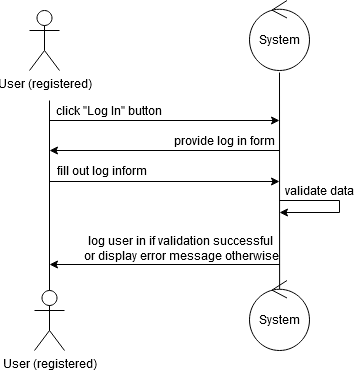

The diagram above was exported from draw.io. Its source (the exported page's mxGraphModel, read from the mxfile embedded in the PNG):
<mxGraphModel dx="1045" dy="586" grid="1" gridSize="10" guides="1" tooltips="1" connect="1" arrows="1" fold="1" page="1" pageScale="1" pageWidth="850" pageHeight="1100" math="0" shadow="0">
  <root>
    <mxCell id="0" />
    <mxCell id="1" parent="0" />
    <mxCell id="tlQVuWHolHETypL2xpKF-1" value="&lt;div&gt;User (registered)&lt;/div&gt;&lt;div&gt;&lt;br&gt;&lt;/div&gt;" style="shape=umlActor;verticalLabelPosition=bottom;verticalAlign=top;html=1;outlineConnect=0;" vertex="1" parent="1">
      <mxGeometry x="200" y="230" width="30" height="60" as="geometry" />
    </mxCell>
    <mxCell id="tlQVuWHolHETypL2xpKF-3" value="&lt;div&gt;System&lt;/div&gt;" style="ellipse;shape=umlControl;whiteSpace=wrap;html=1;fontSize=12;" vertex="1" parent="1">
      <mxGeometry x="420" y="220" width="60" height="70" as="geometry" />
    </mxCell>
    <mxCell id="tlQVuWHolHETypL2xpKF-5" value="" style="endArrow=none;html=1;fontSize=12;" edge="1" parent="1">
      <mxGeometry width="50" height="50" relative="1" as="geometry">
        <mxPoint x="220" y="550" as="sourcePoint" />
        <mxPoint x="220" y="320" as="targetPoint" />
      </mxGeometry>
    </mxCell>
    <mxCell id="tlQVuWHolHETypL2xpKF-6" value="" style="endArrow=none;html=1;fontSize=12;entryX=0.5;entryY=1.029;entryDx=0;entryDy=0;entryPerimeter=0;exitX=0.502;exitY=0.137;exitDx=0;exitDy=0;exitPerimeter=0;" edge="1" parent="1" source="tlQVuWHolHETypL2xpKF-37" target="tlQVuWHolHETypL2xpKF-3">
      <mxGeometry width="50" height="50" relative="1" as="geometry">
        <mxPoint x="450" y="550" as="sourcePoint" />
        <mxPoint x="449.5" y="320" as="targetPoint" />
      </mxGeometry>
    </mxCell>
    <mxCell id="tlQVuWHolHETypL2xpKF-9" value="" style="endArrow=classic;html=1;fontSize=12;" edge="1" parent="1">
      <mxGeometry width="50" height="50" relative="1" as="geometry">
        <mxPoint x="220" y="401" as="sourcePoint" />
        <mxPoint x="450" y="401" as="targetPoint" />
      </mxGeometry>
    </mxCell>
    <mxCell id="tlQVuWHolHETypL2xpKF-10" value="" style="endArrow=classic;html=1;fontSize=12;" edge="1" parent="1">
      <mxGeometry width="50" height="50" relative="1" as="geometry">
        <mxPoint x="450" y="370" as="sourcePoint" />
        <mxPoint x="220" y="370" as="targetPoint" />
      </mxGeometry>
    </mxCell>
    <mxCell id="tlQVuWHolHETypL2xpKF-11" value="" style="endArrow=classic;html=1;fontSize=12;" edge="1" parent="1">
      <mxGeometry width="50" height="50" relative="1" as="geometry">
        <mxPoint x="220" y="340" as="sourcePoint" />
        <mxPoint x="450" y="340" as="targetPoint" />
      </mxGeometry>
    </mxCell>
    <mxCell id="tlQVuWHolHETypL2xpKF-12" value="click &quot;Log In&quot; button" style="text;html=1;strokeColor=none;fillColor=none;align=center;verticalAlign=middle;whiteSpace=wrap;rounded=0;fontSize=12;" vertex="1" parent="1">
      <mxGeometry x="210" y="320" width="140" height="20" as="geometry" />
    </mxCell>
    <mxCell id="tlQVuWHolHETypL2xpKF-21" value="provide log in form" style="text;html=1;strokeColor=none;fillColor=none;align=center;verticalAlign=middle;whiteSpace=wrap;rounded=0;fontSize=12;" vertex="1" parent="1">
      <mxGeometry x="320" y="350" width="150" height="20" as="geometry" />
    </mxCell>
    <mxCell id="tlQVuWHolHETypL2xpKF-24" value="&lt;div&gt;fill out log inform&lt;/div&gt;" style="text;html=1;strokeColor=none;fillColor=none;align=center;verticalAlign=middle;whiteSpace=wrap;rounded=0;fontSize=12;" vertex="1" parent="1">
      <mxGeometry x="206" y="380" width="134" height="20" as="geometry" />
    </mxCell>
    <mxCell id="tlQVuWHolHETypL2xpKF-27" value="" style="endArrow=classic;html=1;fontSize=12;" edge="1" parent="1">
      <mxGeometry width="50" height="50" relative="1" as="geometry">
        <mxPoint x="450" y="484" as="sourcePoint" />
        <mxPoint x="220" y="484" as="targetPoint" />
      </mxGeometry>
    </mxCell>
    <mxCell id="tlQVuWHolHETypL2xpKF-28" value="log user in if validation successful&lt;br&gt;or display error message otherwise" style="text;html=1;strokeColor=none;fillColor=none;align=center;verticalAlign=middle;whiteSpace=wrap;rounded=0;fontSize=12;" vertex="1" parent="1">
      <mxGeometry x="252" y="458" width="200" height="20" as="geometry" />
    </mxCell>
    <mxCell id="tlQVuWHolHETypL2xpKF-29" value="" style="endArrow=classic;html=1;fontSize=12;rounded=0;" edge="1" parent="1">
      <mxGeometry width="50" height="50" relative="1" as="geometry">
        <mxPoint x="450" y="420" as="sourcePoint" />
        <mxPoint x="450" y="432" as="targetPoint" />
        <Array as="points">
          <mxPoint x="510" y="420" />
          <mxPoint x="510" y="432" />
        </Array>
      </mxGeometry>
    </mxCell>
    <mxCell id="tlQVuWHolHETypL2xpKF-30" value="validate data" style="text;html=1;strokeColor=none;fillColor=none;align=center;verticalAlign=middle;whiteSpace=wrap;rounded=0;fontSize=12;" vertex="1" parent="1">
      <mxGeometry x="450" y="400" width="80" height="20" as="geometry" />
    </mxCell>
    <mxCell id="tlQVuWHolHETypL2xpKF-36" value="User (registered)" style="shape=umlActor;verticalLabelPosition=bottom;verticalAlign=top;html=1;outlineConnect=0;fontSize=12;" vertex="1" parent="1">
      <mxGeometry x="205" y="510" width="30" height="60" as="geometry" />
    </mxCell>
    <mxCell id="tlQVuWHolHETypL2xpKF-37" value="&lt;div&gt;System&lt;/div&gt;" style="ellipse;shape=umlControl;whiteSpace=wrap;html=1;fontSize=12;" vertex="1" parent="1">
      <mxGeometry x="420" y="500" width="60" height="70" as="geometry" />
    </mxCell>
  </root>
</mxGraphModel>